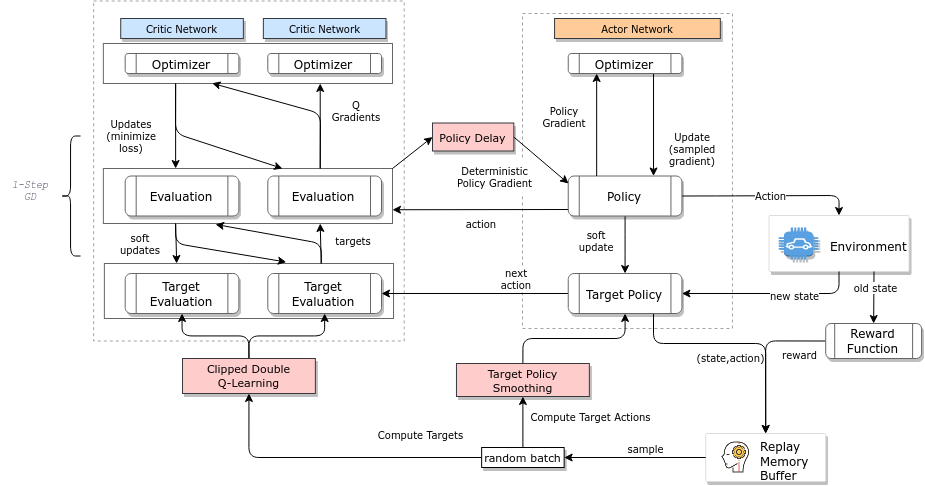

The diagram above was exported from draw.io. Its source (the exported page's mxGraphModel, read from the mxfile embedded in the PNG):
<mxGraphModel dx="7060" dy="6159" grid="1" gridSize="10" guides="1" tooltips="1" connect="1" arrows="1" fold="1" page="1" pageScale="1" pageWidth="850" pageHeight="1100" math="0" shadow="0">
  <root>
    <mxCell id="0" />
    <mxCell id="1" parent="0" />
    <mxCell id="2" value="" style="rounded=0;whiteSpace=wrap;html=1;shadow=0;labelBackgroundColor=none;fontFamily=Verdana;fontSize=10;fillColor=none;dashed=1;strokeColor=#666666;opacity=60;" vertex="1" parent="1">
      <mxGeometry x="3641.15" y="327.5" width="310.58" height="340" as="geometry" />
    </mxCell>
    <mxCell id="3" value="" style="rounded=0;whiteSpace=wrap;html=1;shadow=0;labelBackgroundColor=none;fontFamily=Verdana;fontSize=10;fillColor=none;dashed=1;strokeColor=#666666;opacity=60;" vertex="1" parent="1">
      <mxGeometry x="4070" y="340" width="209.97" height="315" as="geometry" />
    </mxCell>
    <mxCell id="4" value="Target Evaluation" style="shape=process;whiteSpace=wrap;html=1;backgroundOutline=1;fontFamily=Verdana;strokeColor=#666666;shadow=1;rounded=1;size=0.09375;" vertex="1" parent="1">
      <mxGeometry x="3815.3100000000004" y="600" width="113.71" height="40" as="geometry" />
    </mxCell>
    <mxCell id="5" value="" style="group;fontFamily=Verdana;aspect=fixed;" vertex="1" connectable="0" parent="1">
      <mxGeometry x="4316.5" y="542" width="140" height="56" as="geometry" />
    </mxCell>
    <mxCell id="6" value="" style="strokeColor=#dddddd;shadow=1;strokeWidth=1;rounded=1;absoluteArcSize=1;arcSize=2;fillColor=#ffffff;fontFamily=Verdana;container=0;" vertex="1" parent="5">
      <mxGeometry width="140" height="56" as="geometry" />
    </mxCell>
    <mxCell id="7" value="" style="outlineConnect=0;dashed=0;verticalLabelPosition=bottom;verticalAlign=top;align=center;html=1;shape=mxgraph.aws3.car;gradientColor=none;shadow=1;strokeColor=#00994D;strokeWidth=1;fontFamily=Verdana;fillColor=#59A0E0;sketch=0;" vertex="1" parent="5">
      <mxGeometry x="9.859154929577459" y="12.000000000000002" width="39.436619718309835" height="31.999999999999993" as="geometry" />
    </mxCell>
    <mxCell id="8" value="&lt;font&gt;Environment&lt;/font&gt;" style="dashed=0;connectable=0;html=1;fillColor=#5184F3;strokeColor=none;shape=mxgraph.gcp2.hexIcon;prIcon=cloud_tools_for_powershell;part=1;labelPosition=right;verticalLabelPosition=middle;align=left;verticalAlign=middle;spacingLeft=5;fontSize=12;fontFamily=Verdana;" vertex="1" parent="5">
      <mxGeometry x="49.54225352112674" y="15.999999999999996" height="7.6000000000000005" as="geometry">
        <mxPoint x="5" y="10" as="offset" />
      </mxGeometry>
    </mxCell>
    <mxCell id="9" value="" style="group;fontFamily=Verdana;aspect=fixed;" vertex="1" connectable="0" parent="1">
      <mxGeometry x="4253.21" y="760" width="120" height="48" as="geometry" />
    </mxCell>
    <mxCell id="10" value="" style="strokeColor=#dddddd;shadow=1;strokeWidth=1;rounded=1;absoluteArcSize=1;arcSize=2;fillColor=#ffffff;fontFamily=Verdana;container=0;" vertex="1" parent="9">
      <mxGeometry width="120" height="48" as="geometry" />
    </mxCell>
    <mxCell id="11" value="&lt;div&gt;Replay &lt;br&gt;&lt;/div&gt;&lt;div&gt;Memory &lt;br&gt;&lt;/div&gt;&lt;div&gt;Buffer&lt;/div&gt;" style="dashed=0;connectable=0;html=1;fillColor=#5184F3;strokeColor=none;shape=mxgraph.gcp2.hexIcon;prIcon=cloud_tools_for_powershell;part=1;labelPosition=right;verticalLabelPosition=middle;align=left;verticalAlign=middle;spacingLeft=5;fontSize=12;fontFamily=Verdana;" vertex="1" parent="9">
      <mxGeometry x="42.46478873239436" y="13.71428571428571" height="6.514285714285713" as="geometry">
        <mxPoint x="5" y="10" as="offset" />
      </mxGeometry>
    </mxCell>
    <mxCell id="12" value="" style="shape=image;html=1;verticalAlign=top;verticalLabelPosition=bottom;labelBackgroundColor=#ffffff;imageAspect=0;aspect=fixed;image=https://cdn2.iconfinder.com/data/icons/artificial-intelligence-6/64/ArtificialIntelligence17-128.png;fontFamily=Verdana;" vertex="1" parent="9">
      <mxGeometry x="13.999999999999998" y="8" width="32" height="32" as="geometry" />
    </mxCell>
    <mxCell id="13" value="Optimizer" style="shape=process;whiteSpace=wrap;html=1;backgroundOutline=1;fontFamily=Verdana;strokeColor=#666666;shadow=1;rounded=1;size=0.09375;" vertex="1" parent="1">
      <mxGeometry x="3815.3100000000004" y="380" width="113.71" height="20" as="geometry" />
    </mxCell>
    <mxCell id="14" value="Actor Network" style="rounded=0;whiteSpace=wrap;html=1;shadow=1;labelBackgroundColor=none;fontFamily=Verdana;fontSize=10;strokeColor=#36393d;fillColor=#ffcc99;fontStyle=0" vertex="1" parent="1">
      <mxGeometry x="4102.07" y="345" width="165.75" height="20" as="geometry" />
    </mxCell>
    <mxCell id="15" style="edgeStyle=orthogonalEdgeStyle;rounded=1;orthogonalLoop=1;jettySize=auto;html=1;exitX=0;exitY=0.5;exitDx=0;exitDy=0;entryX=1;entryY=0.5;entryDx=0;entryDy=0;fontFamily=Verdana;fontSize=10;strokeColor=#000000;" edge="1" source="18" target="4" parent="1">
      <mxGeometry relative="1" as="geometry" />
    </mxCell>
    <mxCell id="16" style="edgeStyle=orthogonalEdgeStyle;rounded=1;orthogonalLoop=1;jettySize=auto;html=1;exitX=0.75;exitY=1;exitDx=0;exitDy=0;entryX=0.5;entryY=0;entryDx=0;entryDy=0;fontFamily=Verdana;fontSize=10;strokeColor=#000000;" edge="1" source="18" target="10" parent="1">
      <mxGeometry relative="1" as="geometry">
        <Array as="points">
          <mxPoint x="4201" y="670" />
          <mxPoint x="4313" y="670" />
        </Array>
      </mxGeometry>
    </mxCell>
    <mxCell id="17" value="(state,action)" style="edgeLabel;html=1;align=center;verticalAlign=middle;resizable=0;points=[];fontSize=10;fontFamily=Verdana;" vertex="1" connectable="0" parent="16">
      <mxGeometry x="-0.1117" y="2" relative="1" as="geometry">
        <mxPoint x="3" y="15" as="offset" />
      </mxGeometry>
    </mxCell>
    <mxCell id="18" value="Target Policy" style="shape=process;whiteSpace=wrap;html=1;backgroundOutline=1;fontFamily=Verdana;strokeColor=#666666;shadow=1;rounded=1;size=0.09375;" vertex="1" parent="1">
      <mxGeometry x="4115.74" y="600" width="113.71" height="40" as="geometry" />
    </mxCell>
    <mxCell id="19" style="edgeStyle=orthogonalEdgeStyle;rounded=1;orthogonalLoop=1;jettySize=auto;html=1;exitX=0.5;exitY=1;exitDx=0;exitDy=0;fontFamily=Verdana;fontSize=10;strokeColor=#000000;" edge="1" source="23" target="18" parent="1">
      <mxGeometry relative="1" as="geometry" />
    </mxCell>
    <mxCell id="20" style="edgeStyle=orthogonalEdgeStyle;rounded=1;orthogonalLoop=1;jettySize=auto;html=1;exitX=0.75;exitY=1;exitDx=0;exitDy=0;entryX=0.75;entryY=0;entryDx=0;entryDy=0;fontFamily=Verdana;fontSize=10;strokeColor=#000000;" edge="1" source="25" target="23" parent="1">
      <mxGeometry relative="1" as="geometry" />
    </mxCell>
    <mxCell id="21" value="Action" style="edgeStyle=orthogonalEdgeStyle;rounded=1;orthogonalLoop=1;jettySize=auto;html=1;exitX=1;exitY=0.5;exitDx=0;exitDy=0;entryX=0.5;entryY=0;entryDx=0;entryDy=0;fontFamily=Verdana;fontSize=10;strokeColor=#000000;" edge="1" source="23" target="6" parent="1">
      <mxGeometry relative="1" as="geometry" />
    </mxCell>
    <mxCell id="22" style="rounded=1;orthogonalLoop=1;jettySize=auto;html=1;entryX=1;entryY=0.75;entryDx=0;entryDy=0;fontFamily=Verdana;fontSize=10;strokeColor=#000000;" edge="1" target="70" parent="1">
      <mxGeometry relative="1" as="geometry">
        <mxPoint x="4116" y="536" as="sourcePoint" />
      </mxGeometry>
    </mxCell>
    <mxCell id="23" value="Policy" style="shape=process;whiteSpace=wrap;html=1;backgroundOutline=1;fontFamily=Verdana;strokeColor=#666666;shadow=1;rounded=1;size=0.09375;" vertex="1" parent="1">
      <mxGeometry x="4115.74" y="502.5" width="113.71" height="40" as="geometry" />
    </mxCell>
    <mxCell id="24" style="edgeStyle=orthogonalEdgeStyle;rounded=1;orthogonalLoop=1;jettySize=auto;html=1;exitX=0.25;exitY=0;exitDx=0;exitDy=0;entryX=0.25;entryY=1;entryDx=0;entryDy=0;fontFamily=Verdana;fontSize=10;strokeColor=#000000;" edge="1" source="23" target="25" parent="1">
      <mxGeometry relative="1" as="geometry" />
    </mxCell>
    <mxCell id="25" value="Optimizer" style="shape=process;whiteSpace=wrap;html=1;backgroundOutline=1;fontFamily=Verdana;strokeColor=#666666;shadow=1;rounded=1;size=0.09375;" vertex="1" parent="1">
      <mxGeometry x="4115.74" y="380" width="113.71" height="20" as="geometry" />
    </mxCell>
    <mxCell id="26" style="edgeStyle=orthogonalEdgeStyle;rounded=1;orthogonalLoop=1;jettySize=auto;html=1;exitX=0;exitY=0.5;exitDx=0;exitDy=0;fontFamily=Verdana;fontSize=10;strokeColor=#000000;entryX=0.5;entryY=1;entryDx=0;entryDy=0;" edge="1" source="29" target="58" parent="1">
      <mxGeometry relative="1" as="geometry">
        <mxPoint x="3980" y="610" as="targetPoint" />
      </mxGeometry>
    </mxCell>
    <mxCell id="27" style="edgeStyle=orthogonalEdgeStyle;rounded=1;orthogonalLoop=1;jettySize=auto;html=1;exitX=0.5;exitY=0;exitDx=0;exitDy=0;fontFamily=Verdana;fontSize=10;entryX=0.5;entryY=1;entryDx=0;entryDy=0;" edge="1" source="29" target="61" parent="1">
      <mxGeometry relative="1" as="geometry">
        <mxPoint x="3980" y="720" as="targetPoint" />
      </mxGeometry>
    </mxCell>
    <mxCell id="28" value="Compute Targets" style="edgeLabel;html=1;align=center;verticalAlign=middle;resizable=0;points=[];fontSize=10;fontFamily=Verdana;" vertex="1" connectable="0" parent="27">
      <mxGeometry x="-0.6018" relative="1" as="geometry">
        <mxPoint x="-103" y="-4" as="offset" />
      </mxGeometry>
    </mxCell>
    <mxCell id="29" value="random batch" style="rounded=0;whiteSpace=wrap;html=1;shadow=1;fillColor=#ffffff;align=center;fontFamily=Verdana;fontSize=11;" vertex="1" parent="1">
      <mxGeometry x="4029.1500000000005" y="774" width="82.5" height="20" as="geometry" />
    </mxCell>
    <mxCell id="30" style="rounded=1;orthogonalLoop=1;jettySize=auto;html=1;exitX=0;exitY=0.5;exitDx=0;exitDy=0;fontFamily=Verdana;fontSize=10;strokeColor=#000000;" edge="1" source="10" target="29" parent="1">
      <mxGeometry relative="1" as="geometry">
        <mxPoint x="4116.71" y="785" as="targetPoint" />
      </mxGeometry>
    </mxCell>
    <mxCell id="31" value="sample" style="edgeLabel;html=1;align=center;verticalAlign=middle;resizable=0;points=[];fontSize=10;fontFamily=Verdana;" vertex="1" connectable="0" parent="30">
      <mxGeometry x="-0.3471" y="-1" relative="1" as="geometry">
        <mxPoint x="-15" y="-9" as="offset" />
      </mxGeometry>
    </mxCell>
    <mxCell id="32" value="old state" style="rounded=1;orthogonalLoop=1;jettySize=auto;html=1;fontFamily=Verdana;fontSize=10;strokeColor=#000000;exitX=0.75;exitY=1;exitDx=0;exitDy=0;entryX=0.5;entryY=0;entryDx=0;entryDy=0;" edge="1" source="6" target="40" parent="1">
      <mxGeometry x="-0.3317" y="2" relative="1" as="geometry">
        <mxPoint x="4388" y="635" as="sourcePoint" />
        <mxPoint x="4440" y="660" as="targetPoint" />
        <mxPoint y="-1" as="offset" />
      </mxGeometry>
    </mxCell>
    <mxCell id="33" value="&lt;div&gt;1-Step&lt;/div&gt;&lt;div&gt; GD&lt;/div&gt;" style="text;html=1;strokeColor=none;fillColor=none;align=center;verticalAlign=middle;whiteSpace=wrap;rounded=0;shadow=1;dashed=1;sketch=0;fontFamily=Courier New;fontSize=10;fontColor=#46495D;fontStyle=2" vertex="1" parent="1">
      <mxGeometry x="3548.0499999999997" y="490" width="60" height="55" as="geometry" />
    </mxCell>
    <mxCell id="34" value="&lt;div&gt;soft&lt;/div&gt;&lt;div&gt;update&lt;br&gt;&lt;/div&gt;" style="text;html=1;strokeColor=none;fillColor=none;align=center;verticalAlign=middle;whiteSpace=wrap;rounded=0;shadow=0;dashed=1;labelBackgroundColor=none;fontFamily=Verdana;fontSize=10;" vertex="1" parent="1">
      <mxGeometry x="4115.74" y="542.5" width="56" height="50" as="geometry" />
    </mxCell>
    <mxCell id="35" value="&lt;div&gt;Q&lt;/div&gt;&lt;div&gt;Gradients&lt;br&gt;&lt;/div&gt;" style="text;html=1;strokeColor=none;fillColor=none;align=center;verticalAlign=middle;whiteSpace=wrap;rounded=0;shadow=0;dashed=1;labelBackgroundColor=none;fontFamily=Verdana;fontSize=10;" vertex="1" parent="1">
      <mxGeometry x="3879.02" y="412.5" width="50" height="50" as="geometry" />
    </mxCell>
    <mxCell id="36" value="&lt;div&gt;&lt;br&gt;&lt;/div&gt;&lt;div&gt;Policy &lt;br&gt;&lt;/div&gt;&lt;div&gt;Gradient&lt;br&gt;&lt;/div&gt;" style="text;html=1;strokeColor=none;fillColor=none;align=center;verticalAlign=middle;whiteSpace=wrap;rounded=0;shadow=0;dashed=1;labelBackgroundColor=none;fontFamily=Verdana;fontSize=10;" vertex="1" parent="1">
      <mxGeometry x="4086.84" y="412.5" width="50" height="50" as="geometry" />
    </mxCell>
    <mxCell id="37" value="&lt;div&gt;Update&lt;/div&gt;&lt;div&gt;(sampled gradient)&lt;br&gt;&lt;/div&gt;" style="text;html=1;strokeColor=none;fillColor=none;align=center;verticalAlign=middle;whiteSpace=wrap;rounded=0;shadow=0;dashed=1;labelBackgroundColor=none;fontFamily=Verdana;fontSize=10;" vertex="1" parent="1">
      <mxGeometry x="4211.82" y="450" width="56" height="50" as="geometry" />
    </mxCell>
    <mxCell id="38" style="edgeStyle=orthogonalEdgeStyle;rounded=1;orthogonalLoop=1;jettySize=auto;html=1;exitX=0;exitY=0.5;exitDx=0;exitDy=0;entryX=0.5;entryY=0;entryDx=0;entryDy=0;fontFamily=Verdana;fontSize=10;strokeColor=#000000;" edge="1" source="40" target="10" parent="1">
      <mxGeometry relative="1" as="geometry">
        <Array as="points">
          <mxPoint x="4313" y="667" />
        </Array>
      </mxGeometry>
    </mxCell>
    <mxCell id="39" value="reward" style="edgeLabel;html=1;align=center;verticalAlign=middle;resizable=0;points=[];fontSize=10;fontFamily=Verdana;" vertex="1" connectable="0" parent="38">
      <mxGeometry x="-0.2056" y="-4" relative="1" as="geometry">
        <mxPoint x="37" y="13" as="offset" />
      </mxGeometry>
    </mxCell>
    <mxCell id="40" value="Reward Function" style="shape=process;whiteSpace=wrap;html=1;backgroundOutline=1;fontFamily=Verdana;strokeColor=#666666;shadow=1;rounded=1;size=0.09375;aspect=fixed;" vertex="1" parent="1">
      <mxGeometry x="4373.21" y="650" width="95.89" height="35" as="geometry" />
    </mxCell>
    <mxCell id="41" style="edgeStyle=orthogonalEdgeStyle;rounded=1;orthogonalLoop=1;jettySize=auto;html=1;exitX=0.5;exitY=1;exitDx=0;exitDy=0;entryX=1;entryY=0.5;entryDx=0;entryDy=0;fontFamily=Verdana;fontSize=10;strokeColor=#000000;" edge="1" source="6" target="18" parent="1">
      <mxGeometry relative="1" as="geometry" />
    </mxCell>
    <mxCell id="42" value="state" style="edgeLabel;html=1;align=center;verticalAlign=middle;resizable=0;points=[];fontSize=10;fontFamily=Verdana;" vertex="1" connectable="0" parent="41">
      <mxGeometry x="-0.2572" y="-1" relative="1" as="geometry">
        <mxPoint as="offset" />
      </mxGeometry>
    </mxCell>
    <mxCell id="43" value="new state" style="edgeLabel;html=1;align=center;verticalAlign=middle;resizable=0;points=[];fontSize=10;fontFamily=Verdana;" vertex="1" connectable="0" parent="41">
      <mxGeometry x="-0.2572" y="1" relative="1" as="geometry">
        <mxPoint as="offset" />
      </mxGeometry>
    </mxCell>
    <mxCell id="44" value="&lt;div&gt;Deterministic&lt;/div&gt;&lt;div&gt;Policy Gradient&lt;br&gt;&lt;/div&gt;" style="text;html=1;strokeColor=none;align=center;verticalAlign=middle;whiteSpace=wrap;rounded=0;shadow=0;dashed=1;labelBackgroundColor=none;fontFamily=Verdana;fontSize=10;fillColor=#ffffff;" vertex="1" parent="1">
      <mxGeometry x="3997.69" y="485.69" width="89.15" height="35" as="geometry" />
    </mxCell>
    <mxCell id="45" value="action" style="text;html=1;strokeColor=none;align=center;verticalAlign=middle;whiteSpace=wrap;rounded=0;shadow=0;dashed=1;labelBackgroundColor=none;fontFamily=Verdana;fontSize=10;fillColor=#ffffff;" vertex="1" parent="1">
      <mxGeometry x="4003.96" y="542.5" width="50" height="15" as="geometry" />
    </mxCell>
    <mxCell id="46" value="next action" style="text;html=1;strokeColor=none;align=center;verticalAlign=middle;whiteSpace=wrap;rounded=0;shadow=0;dashed=1;labelBackgroundColor=none;fontFamily=Verdana;fontSize=10;fillColor=#ffffff;" vertex="1" parent="1">
      <mxGeometry x="4038.69" y="595" width="50" height="20" as="geometry" />
    </mxCell>
    <mxCell id="47" style="rounded=1;orthogonalLoop=1;jettySize=auto;html=1;exitX=0.25;exitY=1;exitDx=0;exitDy=0;fontFamily=Verdana;fontSize=10;strokeColor=#000000;entryX=0.25;entryY=0;entryDx=0;entryDy=0;" edge="1" source="70" target="75" parent="1">
      <mxGeometry relative="1" as="geometry">
        <mxPoint x="3720" y="580" as="targetPoint" />
      </mxGeometry>
    </mxCell>
    <mxCell id="48" value="Target Evaluation" style="shape=process;whiteSpace=wrap;html=1;backgroundOutline=1;fontFamily=Verdana;strokeColor=#666666;shadow=1;rounded=1;size=0.09375;" vertex="1" parent="1">
      <mxGeometry x="3672.68" y="600" width="113.71" height="40" as="geometry" />
    </mxCell>
    <mxCell id="49" style="edgeStyle=orthogonalEdgeStyle;rounded=1;orthogonalLoop=1;jettySize=auto;html=1;exitX=0.25;exitY=1;exitDx=0;exitDy=0;entryX=0.25;entryY=0;entryDx=0;entryDy=0;fontFamily=Verdana;fontSize=10;strokeColor=#000000;" edge="1" source="72" target="70" parent="1">
      <mxGeometry relative="1" as="geometry" />
    </mxCell>
    <mxCell id="50" value="Optimizer" style="shape=process;whiteSpace=wrap;html=1;backgroundOutline=1;fontFamily=Verdana;strokeColor=#666666;shadow=1;rounded=1;size=0.09375;" vertex="1" parent="1">
      <mxGeometry x="3672.68" y="380" width="113.71" height="20" as="geometry" />
    </mxCell>
    <mxCell id="51" value="Critic Network" style="rounded=0;whiteSpace=wrap;html=1;shadow=1;labelBackgroundColor=none;fontFamily=Verdana;fontSize=10;strokeColor=#36393d;fillColor=#cce5ff;fontStyle=0" vertex="1" parent="1">
      <mxGeometry x="3668.2200000000003" y="345" width="122.63" height="20" as="geometry" />
    </mxCell>
    <mxCell id="52" value="Evaluation" style="shape=process;whiteSpace=wrap;html=1;backgroundOutline=1;fontFamily=Verdana;strokeColor=#666666;shadow=1;rounded=1;size=0.09375;" vertex="1" parent="1">
      <mxGeometry x="3672.68" y="502.5" width="113.71" height="40" as="geometry" />
    </mxCell>
    <mxCell id="53" value="&lt;div&gt;Updates&lt;/div&gt;&lt;div&gt;(minimize loss)&lt;br&gt;&lt;/div&gt;" style="text;html=1;strokeColor=none;fillColor=none;align=center;verticalAlign=middle;whiteSpace=wrap;rounded=0;shadow=0;dashed=1;labelBackgroundColor=none;fontFamily=Verdana;fontSize=10;" vertex="1" parent="1">
      <mxGeometry x="3650.8499999999995" y="437.5" width="56" height="50" as="geometry" />
    </mxCell>
    <mxCell id="54" value="&lt;div&gt;soft&lt;/div&gt;&lt;div&gt;updates&lt;br&gt;&lt;/div&gt;" style="text;html=1;strokeColor=none;fillColor=none;align=center;verticalAlign=middle;whiteSpace=wrap;rounded=0;shadow=0;dashed=1;labelBackgroundColor=none;fontFamily=Verdana;fontSize=10;" vertex="1" parent="1">
      <mxGeometry x="3659.9999999999995" y="545" width="56" height="50" as="geometry" />
    </mxCell>
    <mxCell id="55" value="" style="shape=curlyBracket;whiteSpace=wrap;html=1;rounded=1;shadow=0;sketch=0;strokeColor=#000000;fillColor=#ffffff;fontFamily=Courier New;fontSize=19;fontColor=#46495D;rotation=-180;flipV=1;flipH=1;size=0.5;" vertex="1" parent="1">
      <mxGeometry x="3608.0499999999997" y="462.5" width="20" height="120" as="geometry" />
    </mxCell>
    <mxCell id="56" style="edgeStyle=orthogonalEdgeStyle;rounded=1;orthogonalLoop=1;jettySize=auto;html=1;exitX=0.5;exitY=0;exitDx=0;exitDy=0;entryX=0.5;entryY=1;entryDx=0;entryDy=0;fontFamily=Verdana;fontSize=10;strokeColor=#000000;" edge="1" source="58" target="48" parent="1">
      <mxGeometry relative="1" as="geometry" />
    </mxCell>
    <mxCell id="57" style="edgeStyle=orthogonalEdgeStyle;rounded=1;orthogonalLoop=1;jettySize=auto;html=1;exitX=0.5;exitY=0;exitDx=0;exitDy=0;entryX=0.5;entryY=1;entryDx=0;entryDy=0;fontFamily=Verdana;fontSize=10;strokeColor=#000000;" edge="1" source="58" target="4" parent="1">
      <mxGeometry relative="1" as="geometry" />
    </mxCell>
    <mxCell id="58" value="Clipped Double Q-Learning" style="rounded=0;whiteSpace=wrap;html=1;shadow=1;fillColor=#ffcccc;align=center;fontFamily=Verdana;fontSize=11;strokeColor=#36393d;" vertex="1" parent="1">
      <mxGeometry x="3730" y="685" width="132.88" height="35" as="geometry" />
    </mxCell>
    <mxCell id="59" value="Compute Target Actions" style="edgeLabel;html=1;align=center;verticalAlign=middle;resizable=0;points=[];fontSize=10;fontFamily=Verdana;" vertex="1" connectable="0" parent="1">
      <mxGeometry x="4136.841864948504" y="742.5000059759495" as="geometry" />
    </mxCell>
    <mxCell id="60" style="edgeStyle=orthogonalEdgeStyle;rounded=1;orthogonalLoop=1;jettySize=auto;html=1;exitX=0.5;exitY=0;exitDx=0;exitDy=0;entryX=0.5;entryY=1;entryDx=0;entryDy=0;fontFamily=Verdana;fontSize=10;strokeColor=#000000;" edge="1" source="61" target="18" parent="1">
      <mxGeometry relative="1" as="geometry" />
    </mxCell>
    <mxCell id="61" value="Target Policy Smoothing" style="rounded=0;whiteSpace=wrap;html=1;shadow=1;fillColor=#ffcccc;align=center;fontFamily=Verdana;fontSize=11;strokeColor=#36393d;" vertex="1" parent="1">
      <mxGeometry x="4003.96" y="690" width="132.88" height="33" as="geometry" />
    </mxCell>
    <mxCell id="62" style="edgeStyle=none;rounded=1;orthogonalLoop=1;jettySize=auto;html=1;exitX=1;exitY=0.5;exitDx=0;exitDy=0;fontFamily=Verdana;fontSize=10;" edge="1" source="63" parent="1">
      <mxGeometry relative="1" as="geometry">
        <mxPoint x="4116" y="509.9999999999991" as="targetPoint" />
      </mxGeometry>
    </mxCell>
    <mxCell id="63" value="Policy Delay" style="rounded=0;whiteSpace=wrap;html=1;shadow=1;fillColor=#ffcccc;align=center;fontFamily=Verdana;fontSize=11;strokeColor=#36393d;" vertex="1" parent="1">
      <mxGeometry x="3980" y="449.5" width="81.31" height="28" as="geometry" />
    </mxCell>
    <mxCell id="64" value="Critic Network" style="rounded=0;whiteSpace=wrap;html=1;shadow=1;labelBackgroundColor=none;fontFamily=Verdana;fontSize=10;strokeColor=#36393d;fillColor=#cce5ff;fontStyle=0" vertex="1" parent="1">
      <mxGeometry x="3810.8500000000004" y="345" width="122.63" height="20" as="geometry" />
    </mxCell>
    <mxCell id="65" value="Evaluation" style="shape=process;whiteSpace=wrap;html=1;backgroundOutline=1;fontFamily=Verdana;strokeColor=#666666;shadow=1;rounded=1;size=0.09375;" vertex="1" parent="1">
      <mxGeometry x="3815.3100000000004" y="502.5" width="113.71" height="40" as="geometry" />
    </mxCell>
    <mxCell id="66" style="edgeStyle=none;rounded=1;orthogonalLoop=1;jettySize=auto;html=1;exitX=0.75;exitY=0;exitDx=0;exitDy=0;entryX=0.75;entryY=1;entryDx=0;entryDy=0;fontFamily=Verdana;fontSize=10;strokeColor=#000000;" edge="1" source="70" target="72" parent="1">
      <mxGeometry relative="1" as="geometry" />
    </mxCell>
    <mxCell id="67" style="rounded=1;orthogonalLoop=1;jettySize=auto;html=1;exitX=0.75;exitY=0;exitDx=0;exitDy=0;fontFamily=Verdana;fontSize=10;strokeColor=#000000;entryX=0.376;entryY=0.994;entryDx=0;entryDy=0;entryPerimeter=0;" edge="1" source="70" target="72" parent="1">
      <mxGeometry relative="1" as="geometry">
        <Array as="points">
          <mxPoint x="3868" y="440" />
        </Array>
      </mxGeometry>
    </mxCell>
    <mxCell id="68" style="edgeStyle=none;rounded=1;orthogonalLoop=1;jettySize=auto;html=1;exitX=0.25;exitY=1;exitDx=0;exitDy=0;entryX=0.629;entryY=-0.026;entryDx=0;entryDy=0;entryPerimeter=0;fontFamily=Verdana;fontSize=10;strokeColor=#000000;" edge="1" source="70" target="75" parent="1">
      <mxGeometry relative="1" as="geometry">
        <Array as="points">
          <mxPoint x="3723" y="570" />
        </Array>
      </mxGeometry>
    </mxCell>
    <mxCell id="69" style="edgeStyle=none;rounded=1;orthogonalLoop=1;jettySize=auto;html=1;exitX=1;exitY=0;exitDx=0;exitDy=0;entryX=0;entryY=0.5;entryDx=0;entryDy=0;fontFamily=Verdana;fontSize=10;strokeColor=#000000;" edge="1" source="70" target="63" parent="1">
      <mxGeometry relative="1" as="geometry" />
    </mxCell>
    <mxCell id="70" value="" style="rounded=0;whiteSpace=wrap;html=1;shadow=0;labelBackgroundColor=none;fontFamily=Verdana;fontSize=10;opacity=60;fillColor=none;" vertex="1" parent="1">
      <mxGeometry x="3650.85" y="495" width="289.15" height="55" as="geometry" />
    </mxCell>
    <mxCell id="71" style="rounded=1;orthogonalLoop=1;jettySize=auto;html=1;exitX=0.25;exitY=1;exitDx=0;exitDy=0;fontFamily=Verdana;fontSize=10;strokeColor=#000000;" edge="1" source="72" parent="1">
      <mxGeometry relative="1" as="geometry">
        <mxPoint x="3830" y="494.9999999999991" as="targetPoint" />
        <Array as="points">
          <mxPoint x="3723" y="460" />
        </Array>
      </mxGeometry>
    </mxCell>
    <mxCell id="72" value="" style="rounded=0;whiteSpace=wrap;html=1;shadow=0;labelBackgroundColor=none;fontFamily=Verdana;fontSize=10;opacity=60;fillColor=none;" vertex="1" parent="1">
      <mxGeometry x="3650.85" y="370" width="289.15" height="40" as="geometry" />
    </mxCell>
    <mxCell id="73" style="edgeStyle=none;rounded=1;orthogonalLoop=1;jettySize=auto;html=1;exitX=0.75;exitY=0;exitDx=0;exitDy=0;entryX=0.75;entryY=1;entryDx=0;entryDy=0;fontFamily=Verdana;fontSize=10;strokeColor=#000000;" edge="1" source="75" target="70" parent="1">
      <mxGeometry relative="1" as="geometry" />
    </mxCell>
    <mxCell id="74" style="edgeStyle=none;rounded=1;orthogonalLoop=1;jettySize=auto;html=1;exitX=0.75;exitY=0;exitDx=0;exitDy=0;entryX=0.388;entryY=1.017;entryDx=0;entryDy=0;fontFamily=Verdana;fontSize=10;strokeColor=#000000;entryPerimeter=0;" edge="1" source="75" target="70" parent="1">
      <mxGeometry relative="1" as="geometry">
        <Array as="points">
          <mxPoint x="3869" y="570" />
        </Array>
      </mxGeometry>
    </mxCell>
    <mxCell id="75" value="" style="rounded=0;whiteSpace=wrap;html=1;shadow=0;labelBackgroundColor=none;fontFamily=Verdana;fontSize=10;opacity=60;fillColor=none;" vertex="1" parent="1">
      <mxGeometry x="3651.87" y="590" width="289.15" height="55" as="geometry" />
    </mxCell>
    <mxCell id="76" value="targets" style="text;html=1;strokeColor=none;fillColor=none;align=center;verticalAlign=middle;whiteSpace=wrap;rounded=0;shadow=0;dashed=1;labelBackgroundColor=none;fontFamily=Verdana;fontSize=10;" vertex="1" parent="1">
      <mxGeometry x="3873.0199999999995" y="542" width="56" height="50" as="geometry" />
    </mxCell>
    <mxCell id="77" style="edgeStyle=none;rounded=1;orthogonalLoop=1;jettySize=auto;html=1;exitX=0.5;exitY=0;exitDx=0;exitDy=0;fontFamily=Verdana;fontSize=10;strokeColor=#000000;" edge="1" source="63" target="63" parent="1">
      <mxGeometry relative="1" as="geometry" />
    </mxCell>
  </root>
</mxGraphModel>